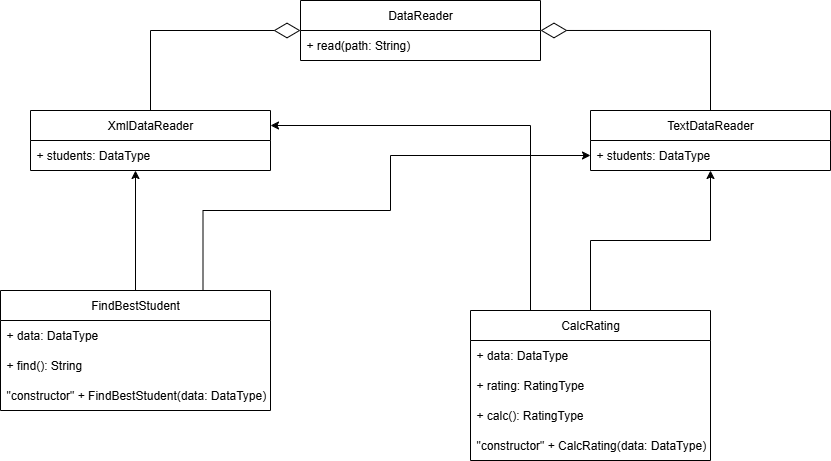

The diagram above was exported from draw.io. Its source (the exported page's mxGraphModel, read from the mxfile embedded in the PNG):
<mxGraphModel dx="2212" dy="717" grid="1" gridSize="10" guides="1" tooltips="1" connect="1" arrows="1" fold="1" page="1" pageScale="1" pageWidth="827" pageHeight="1169" math="0" shadow="0">
  <root>
    <mxCell id="0" />
    <mxCell id="1" parent="0" />
    <mxCell id="5S0bxjISGJls1fIPdJaa-21" style="edgeStyle=orthogonalEdgeStyle;rounded=0;orthogonalLoop=1;jettySize=auto;html=1;entryX=0.5;entryY=1;entryDx=0;entryDy=0;entryPerimeter=0;" edge="1" parent="1" source="5S0bxjISGJls1fIPdJaa-2" target="5S0bxjISGJls1fIPdJaa-13">
      <mxGeometry relative="1" as="geometry">
        <mxPoint x="640" y="230" as="targetPoint" />
      </mxGeometry>
    </mxCell>
    <mxCell id="5S0bxjISGJls1fIPdJaa-22" style="edgeStyle=orthogonalEdgeStyle;rounded=0;orthogonalLoop=1;jettySize=auto;html=1;exitX=0.25;exitY=0;exitDx=0;exitDy=0;entryX=1;entryY=0.25;entryDx=0;entryDy=0;" edge="1" parent="1" source="5S0bxjISGJls1fIPdJaa-2" target="5S0bxjISGJls1fIPdJaa-14">
      <mxGeometry relative="1" as="geometry" />
    </mxCell>
    <mxCell id="5S0bxjISGJls1fIPdJaa-2" value="CalcRating" style="swimlane;fontStyle=0;childLayout=stackLayout;horizontal=1;startSize=30;horizontalStack=0;resizeParent=1;resizeParentMax=0;resizeLast=0;collapsible=1;marginBottom=0;whiteSpace=wrap;html=1;" vertex="1" parent="1">
      <mxGeometry x="400" y="360" width="240" height="150" as="geometry" />
    </mxCell>
    <mxCell id="5S0bxjISGJls1fIPdJaa-3" value="+ data: DataType" style="text;strokeColor=none;fillColor=none;align=left;verticalAlign=middle;spacingLeft=4;spacingRight=4;overflow=hidden;points=[[0,0.5],[1,0.5]];portConstraint=eastwest;rotatable=0;whiteSpace=wrap;html=1;" vertex="1" parent="5S0bxjISGJls1fIPdJaa-2">
      <mxGeometry y="30" width="240" height="30" as="geometry" />
    </mxCell>
    <mxCell id="5S0bxjISGJls1fIPdJaa-4" value="+ rating: RatingType" style="text;strokeColor=none;fillColor=none;align=left;verticalAlign=middle;spacingLeft=4;spacingRight=4;overflow=hidden;points=[[0,0.5],[1,0.5]];portConstraint=eastwest;rotatable=0;whiteSpace=wrap;html=1;" vertex="1" parent="5S0bxjISGJls1fIPdJaa-2">
      <mxGeometry y="60" width="240" height="30" as="geometry" />
    </mxCell>
    <mxCell id="5S0bxjISGJls1fIPdJaa-6" value="+ calc(): RatingType" style="text;strokeColor=none;fillColor=none;align=left;verticalAlign=middle;spacingLeft=4;spacingRight=4;overflow=hidden;points=[[0,0.5],[1,0.5]];portConstraint=eastwest;rotatable=0;whiteSpace=wrap;html=1;" vertex="1" parent="5S0bxjISGJls1fIPdJaa-2">
      <mxGeometry y="90" width="240" height="30" as="geometry" />
    </mxCell>
    <mxCell id="5S0bxjISGJls1fIPdJaa-5" value="&quot;constructor&quot; + CalcRating(data: DataType)" style="text;strokeColor=none;fillColor=none;align=left;verticalAlign=middle;spacingLeft=4;spacingRight=4;overflow=hidden;points=[[0,0.5],[1,0.5]];portConstraint=eastwest;rotatable=0;whiteSpace=wrap;html=1;" vertex="1" parent="5S0bxjISGJls1fIPdJaa-2">
      <mxGeometry y="120" width="240" height="30" as="geometry" />
    </mxCell>
    <mxCell id="5S0bxjISGJls1fIPdJaa-7" value="DataReader" style="swimlane;fontStyle=0;childLayout=stackLayout;horizontal=1;startSize=30;horizontalStack=0;resizeParent=1;resizeParentMax=0;resizeLast=0;collapsible=1;marginBottom=0;whiteSpace=wrap;html=1;" vertex="1" parent="1">
      <mxGeometry x="230" y="50" width="240" height="60" as="geometry" />
    </mxCell>
    <mxCell id="5S0bxjISGJls1fIPdJaa-8" value="+ read(path: String)" style="text;strokeColor=none;fillColor=none;align=left;verticalAlign=middle;spacingLeft=4;spacingRight=4;overflow=hidden;points=[[0,0.5],[1,0.5]];portConstraint=eastwest;rotatable=0;whiteSpace=wrap;html=1;" vertex="1" parent="5S0bxjISGJls1fIPdJaa-7">
      <mxGeometry y="30" width="240" height="30" as="geometry" />
    </mxCell>
    <mxCell id="5S0bxjISGJls1fIPdJaa-12" value="TextDataReader" style="swimlane;fontStyle=0;childLayout=stackLayout;horizontal=1;startSize=30;horizontalStack=0;resizeParent=1;resizeParentMax=0;resizeLast=0;collapsible=1;marginBottom=0;whiteSpace=wrap;html=1;" vertex="1" parent="1">
      <mxGeometry x="520" y="160" width="240" height="60" as="geometry" />
    </mxCell>
    <mxCell id="5S0bxjISGJls1fIPdJaa-13" value="+ students: DataType" style="text;strokeColor=none;fillColor=none;align=left;verticalAlign=middle;spacingLeft=4;spacingRight=4;overflow=hidden;points=[[0,0.5],[1,0.5]];portConstraint=eastwest;rotatable=0;whiteSpace=wrap;html=1;" vertex="1" parent="5S0bxjISGJls1fIPdJaa-12">
      <mxGeometry y="30" width="240" height="30" as="geometry" />
    </mxCell>
    <mxCell id="5S0bxjISGJls1fIPdJaa-14" value="XmlDataReader" style="swimlane;fontStyle=0;childLayout=stackLayout;horizontal=1;startSize=30;horizontalStack=0;resizeParent=1;resizeParentMax=0;resizeLast=0;collapsible=1;marginBottom=0;whiteSpace=wrap;html=1;" vertex="1" parent="1">
      <mxGeometry x="-40" y="160" width="240" height="60" as="geometry" />
    </mxCell>
    <mxCell id="5S0bxjISGJls1fIPdJaa-15" value="+ students: DataType" style="text;strokeColor=none;fillColor=none;align=left;verticalAlign=middle;spacingLeft=4;spacingRight=4;overflow=hidden;points=[[0,0.5],[1,0.5]];portConstraint=eastwest;rotatable=0;whiteSpace=wrap;html=1;" vertex="1" parent="5S0bxjISGJls1fIPdJaa-14">
      <mxGeometry y="30" width="240" height="30" as="geometry" />
    </mxCell>
    <mxCell id="5S0bxjISGJls1fIPdJaa-24" style="edgeStyle=orthogonalEdgeStyle;rounded=0;orthogonalLoop=1;jettySize=auto;html=1;" edge="1" parent="1" source="5S0bxjISGJls1fIPdJaa-16">
      <mxGeometry relative="1" as="geometry">
        <mxPoint x="65" y="220" as="targetPoint" />
      </mxGeometry>
    </mxCell>
    <mxCell id="5S0bxjISGJls1fIPdJaa-28" style="edgeStyle=orthogonalEdgeStyle;rounded=0;orthogonalLoop=1;jettySize=auto;html=1;exitX=0.75;exitY=0;exitDx=0;exitDy=0;entryX=0;entryY=0.5;entryDx=0;entryDy=0;" edge="1" parent="1" source="5S0bxjISGJls1fIPdJaa-16" target="5S0bxjISGJls1fIPdJaa-13">
      <mxGeometry relative="1" as="geometry">
        <Array as="points">
          <mxPoint x="133" y="260" />
          <mxPoint x="320" y="260" />
          <mxPoint x="320" y="205" />
        </Array>
      </mxGeometry>
    </mxCell>
    <mxCell id="5S0bxjISGJls1fIPdJaa-16" value="FindBestStudent" style="swimlane;fontStyle=0;childLayout=stackLayout;horizontal=1;startSize=30;horizontalStack=0;resizeParent=1;resizeParentMax=0;resizeLast=0;collapsible=1;marginBottom=0;whiteSpace=wrap;html=1;" vertex="1" parent="1">
      <mxGeometry x="-70" y="340" width="270" height="120" as="geometry" />
    </mxCell>
    <mxCell id="5S0bxjISGJls1fIPdJaa-17" value="+ data: DataType" style="text;strokeColor=none;fillColor=none;align=left;verticalAlign=middle;spacingLeft=4;spacingRight=4;overflow=hidden;points=[[0,0.5],[1,0.5]];portConstraint=eastwest;rotatable=0;whiteSpace=wrap;html=1;" vertex="1" parent="5S0bxjISGJls1fIPdJaa-16">
      <mxGeometry y="30" width="270" height="30" as="geometry" />
    </mxCell>
    <mxCell id="5S0bxjISGJls1fIPdJaa-19" value="+ find(): String" style="text;strokeColor=none;fillColor=none;align=left;verticalAlign=middle;spacingLeft=4;spacingRight=4;overflow=hidden;points=[[0,0.5],[1,0.5]];portConstraint=eastwest;rotatable=0;whiteSpace=wrap;html=1;" vertex="1" parent="5S0bxjISGJls1fIPdJaa-16">
      <mxGeometry y="60" width="270" height="30" as="geometry" />
    </mxCell>
    <mxCell id="5S0bxjISGJls1fIPdJaa-20" value="&quot;constructor&quot; + FindBestStudent(data: DataType)" style="text;strokeColor=none;fillColor=none;align=left;verticalAlign=middle;spacingLeft=4;spacingRight=4;overflow=hidden;points=[[0,0.5],[1,0.5]];portConstraint=eastwest;rotatable=0;whiteSpace=wrap;html=1;" vertex="1" parent="5S0bxjISGJls1fIPdJaa-16">
      <mxGeometry y="90" width="270" height="30" as="geometry" />
    </mxCell>
    <mxCell id="5S0bxjISGJls1fIPdJaa-25" value="" style="endArrow=diamondThin;endFill=0;endSize=24;html=1;rounded=0;exitX=0.5;exitY=0;exitDx=0;exitDy=0;entryX=0;entryY=0;entryDx=0;entryDy=0;entryPerimeter=0;" edge="1" parent="1" source="5S0bxjISGJls1fIPdJaa-14" target="5S0bxjISGJls1fIPdJaa-8">
      <mxGeometry width="160" relative="1" as="geometry">
        <mxPoint x="320" y="260" as="sourcePoint" />
        <mxPoint x="220" y="80" as="targetPoint" />
        <Array as="points">
          <mxPoint x="80" y="80" />
        </Array>
      </mxGeometry>
    </mxCell>
    <mxCell id="5S0bxjISGJls1fIPdJaa-27" value="" style="endArrow=diamondThin;endFill=0;endSize=24;html=1;rounded=0;exitX=0.5;exitY=0;exitDx=0;exitDy=0;entryX=1;entryY=-0.001;entryDx=0;entryDy=0;entryPerimeter=0;" edge="1" parent="1" source="5S0bxjISGJls1fIPdJaa-12" target="5S0bxjISGJls1fIPdJaa-8">
      <mxGeometry width="160" relative="1" as="geometry">
        <mxPoint x="320" y="260" as="sourcePoint" />
        <mxPoint x="480" y="80" as="targetPoint" />
        <Array as="points">
          <mxPoint x="640" y="80" />
        </Array>
      </mxGeometry>
    </mxCell>
  </root>
</mxGraphModel>